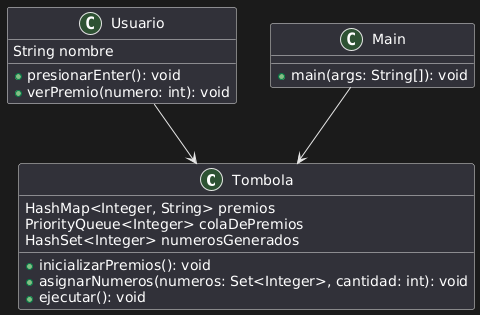

The diagram above was rendered by PlantUML. Its source (embedded in the PNG):
@startuml
class Tombola {
    HashMap<Integer, String> premios
    PriorityQueue<Integer> colaDePremios
    HashSet<Integer> numerosGenerados
    + inicializarPremios(): void
    + asignarNumeros(numeros: Set<Integer>, cantidad: int): void
    + ejecutar(): void
}

class Usuario {
    String nombre
    + presionarEnter(): void
    + verPremio(numero: int): void
}

class Main {
    + main(args: String[]): void
}

Main --> Tombola
Usuario --> Tombola
@enduml